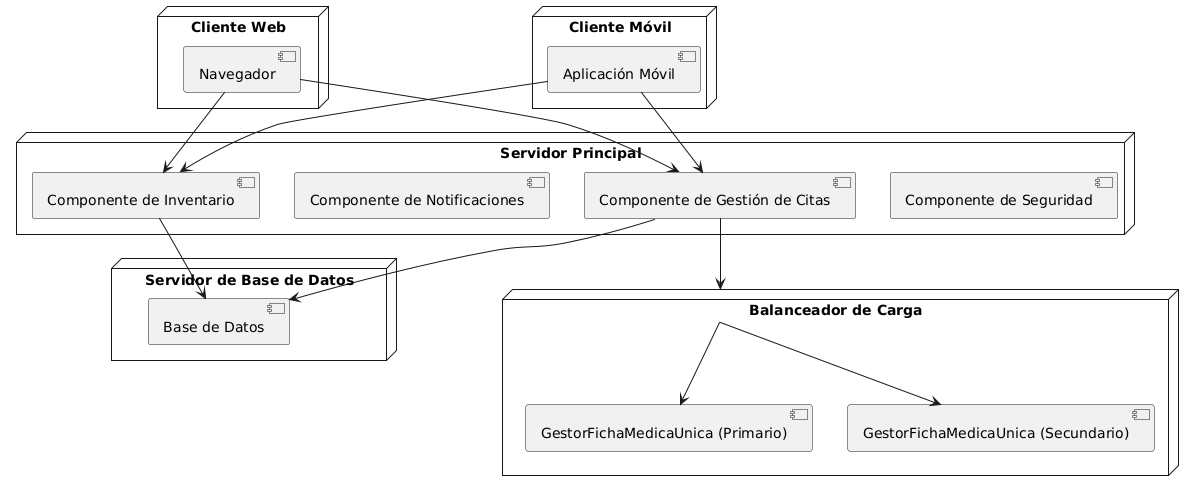

The diagram above was rendered by PlantUML. Its source (embedded in the PNG):
@startuml
node "Servidor Principal" {
    [Componente de Gestión de Citas]
    [Componente de Notificaciones]
    [Componente de Inventario]
    [Componente de Seguridad]
}

node "Servidor de Base de Datos" {
    [Base de Datos]
}

node "Cliente Web" {
    [Navegador]
}

node "Cliente Móvil" {
    [Aplicación Móvil]
}

node "Balanceador de Carga" {
    [GestorFichaMedicaUnica (Primario)]
    [GestorFichaMedicaUnica (Secundario)]
}

[Navegador] --> [Componente de Gestión de Citas]
[Navegador] --> [Componente de Inventario]
[Aplicación Móvil] --> [Componente de Gestión de Citas]
[Aplicación Móvil] --> [Componente de Inventario]
[Componente de Gestión de Citas] --> [Base de Datos]
[Componente de Inventario] --> [Base de Datos]

[Componente de Gestión de Citas] --> [Balanceador de Carga]
[Balanceador de Carga] --> [GestorFichaMedicaUnica (Primario)]
[Balanceador de Carga] --> [GestorFichaMedicaUnica (Secundario)]
@enduml